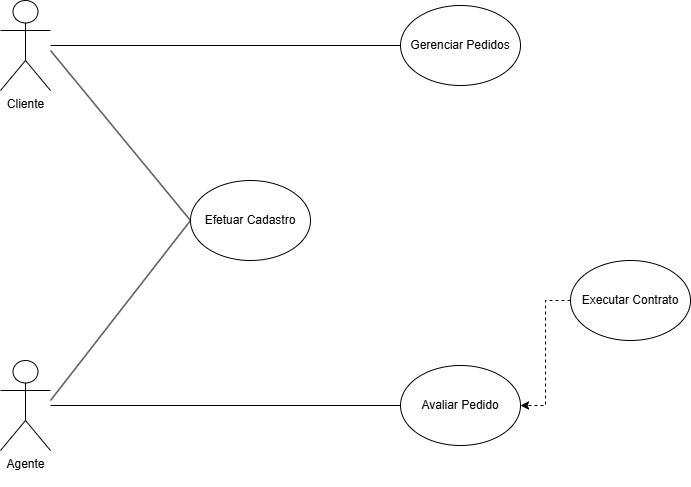

The diagram above was exported from draw.io. Its source (the exported page's mxGraphModel, read from the mxfile embedded in the PNG):
<mxGraphModel dx="2013" dy="713" grid="1" gridSize="10" guides="1" tooltips="1" connect="1" arrows="1" fold="1" page="1" pageScale="1" pageWidth="827" pageHeight="1169" math="0" shadow="0">
  <root>
    <mxCell id="0" />
    <mxCell id="1" parent="0" />
    <mxCell id="OQcVDeK-R4atXqX9xZTz-1" parent="1" style="shape=umlActor;verticalLabelPosition=bottom;verticalAlign=top;html=1;outlineConnect=0;" value="Cliente" vertex="1">
      <mxGeometry height="90" width="50" x="-70" y="70" as="geometry" />
    </mxCell>
    <mxCell id="OQcVDeK-R4atXqX9xZTz-2" parent="1" style="shape=umlActor;verticalLabelPosition=bottom;verticalAlign=top;html=1;outlineConnect=0;" value="Agente&lt;div&gt;&lt;br&gt;&lt;/div&gt;" vertex="1">
      <mxGeometry height="90" width="50" x="-70" y="430" as="geometry" />
    </mxCell>
    <mxCell id="OQcVDeK-R4atXqX9xZTz-7" parent="1" style="ellipse;whiteSpace=wrap;html=1;" value="Efetuar Cadastro" vertex="1">
      <mxGeometry height="80" width="120" x="120" y="250" as="geometry" />
    </mxCell>
    <mxCell id="OQcVDeK-R4atXqX9xZTz-9" parent="1" style="ellipse;whiteSpace=wrap;html=1;" value="Gerenciar Pedidos" vertex="1">
      <mxGeometry height="80" width="120" x="330" y="75" as="geometry" />
    </mxCell>
    <mxCell id="NceU3SYo_teEIHEyN_TO-1" edge="1" parent="1" source="OQcVDeK-R4atXqX9xZTz-10" style="edgeStyle=orthogonalEdgeStyle;rounded=0;orthogonalLoop=1;jettySize=auto;html=1;endArrow=none;endFill=0;" target="OQcVDeK-R4atXqX9xZTz-2">
      <mxGeometry relative="1" as="geometry" />
    </mxCell>
    <mxCell id="OQcVDeK-R4atXqX9xZTz-10" parent="1" style="ellipse;whiteSpace=wrap;html=1;" value="Avaliar Pedido" vertex="1">
      <mxGeometry height="80" width="120" x="330" y="435" as="geometry" />
    </mxCell>
    <mxCell id="OQcVDeK-R4atXqX9xZTz-13" edge="1" parent="1" source="OQcVDeK-R4atXqX9xZTz-7" style="endArrow=none;html=1;rounded=0;exitX=0;exitY=0.5;exitDx=0;exitDy=0;" value="">
      <mxGeometry height="50" relative="1" width="50" as="geometry">
        <mxPoint x="360" y="380" as="sourcePoint" />
        <mxPoint x="-20" y="120" as="targetPoint" />
      </mxGeometry>
    </mxCell>
    <mxCell id="OQcVDeK-R4atXqX9xZTz-14" edge="1" parent="1" style="endArrow=none;html=1;rounded=0;entryX=0;entryY=0.5;entryDx=0;entryDy=0;" target="OQcVDeK-R4atXqX9xZTz-7" value="">
      <mxGeometry height="50" relative="1" width="50" as="geometry">
        <mxPoint x="-20" y="470" as="sourcePoint" />
        <mxPoint x="110" y="350" as="targetPoint" />
      </mxGeometry>
    </mxCell>
    <mxCell id="OQcVDeK-R4atXqX9xZTz-15" edge="1" parent="1" style="endArrow=none;html=1;rounded=0;entryX=0;entryY=0.5;entryDx=0;entryDy=0;" target="OQcVDeK-R4atXqX9xZTz-9" value="">
      <mxGeometry height="50" relative="1" width="50" as="geometry">
        <mxPoint x="-20" y="115" as="sourcePoint" />
        <mxPoint x="220" y="110" as="targetPoint" />
      </mxGeometry>
    </mxCell>
    <mxCell id="OQcVDeK-R4atXqX9xZTz-20" edge="1" parent="1" source="OQcVDeK-R4atXqX9xZTz-17" style="edgeStyle=orthogonalEdgeStyle;rounded=0;orthogonalLoop=1;jettySize=auto;html=1;entryX=1;entryY=0.5;entryDx=0;entryDy=0;dashed=1;" target="OQcVDeK-R4atXqX9xZTz-10">
      <mxGeometry relative="1" as="geometry" />
    </mxCell>
    <mxCell id="OQcVDeK-R4atXqX9xZTz-17" parent="1" style="ellipse;whiteSpace=wrap;html=1;" value="Executar Contrato" vertex="1">
      <mxGeometry height="80" width="120" x="500" y="330" as="geometry" />
    </mxCell>
  </root>
</mxGraphModel>